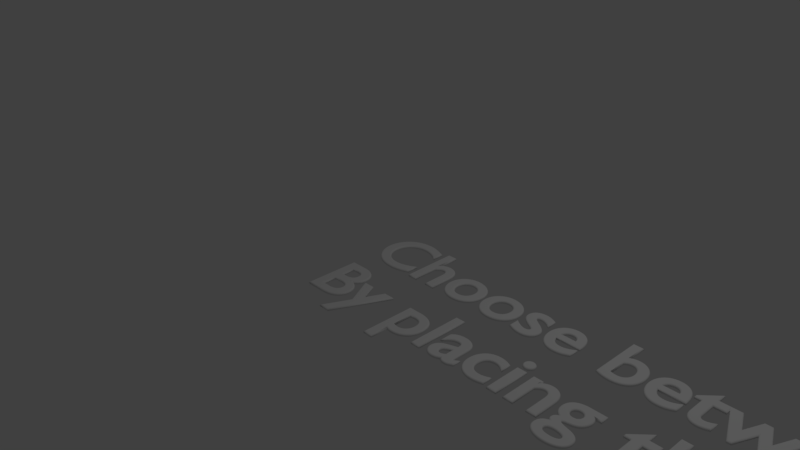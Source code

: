 # Source: ChoicePlacard.blend  (saved by Blender 2.79.0; exported with 4.5.12 LTS)
import bpy
from mathutils import Matrix  # noqa: F401  (used for matrix-valued properties, if any)

bpy.ops.wm.read_factory_settings(use_empty=True)
scene = bpy.context.scene
scene.name = 'Scene'

# ---- collections
col_collection_1 = bpy.data.collections.new('Collection 1'); scene.collection.children.link(col_collection_1)

# ---- world
world_world = bpy.data.worlds.new('World'); scene.world = world_world
world_world.color = (0.05088, 0.05088, 0.05088)
world_world.use_sun_shadow = False
world_world.sun_shadow_jitter_overblur = 0.0
world_world.cycles.sampling_method = 'MANUAL'

# ---- cameras
cam_camera = bpy.data.cameras.new('Camera')
cam_camera.clip_end = 100.0
cam_camera.lens = 35.0
cam_camera.sensor_width = 32.0
cam_camera.sensor_height = 18.0
cam_camera.ortho_scale = 7.314
cam_camera.dof.focus_distance = 0.0
cam_camera.dof.aperture_fstop = 128.0

# ---- lights
light_lamp = bpy.data.lights.new('Lamp', 'POINT')
light_lamp.transmission_factor = 0.0
light_lamp.cutoff_distance = 30.0
light_lamp.energy = 100.0
light_lamp.shadow_buffer_clip_start = 1.001
light_lamp.shadow_soft_size = 0.1
light_lamp.shadow_maximum_resolution = 0.006
light_lamp.use_absolute_resolution = True

# ---- curves / text
txt_text = bpy.data.curves.new('Text', 'FONT')
txt_text.dimensions = '2D'
txt_text.body = 'Choose between the options avaliable\nBy placing the sphere on the respective platforms'
txt_text.use_path_clamp = True
txt_text.bevel_resolution = 32
txt_text.bevel_depth = 0.02

# ---- objects
ob_text = bpy.data.objects.new('Text', txt_text)
ob_lamp = bpy.data.objects.new('Lamp', light_lamp)
ob_camera = bpy.data.objects.new('Camera', cam_camera)

# ---- transforms, parenting, visibility, modifiers, constraints
ob_text.location = (0.0, 0.0, 0.0)
ob_text.lineart.crease_threshold = 0.0
ob_lamp.location = (4.076, 1.005, 5.904)
ob_lamp.rotation_euler = (0.6503, 0.05522, 1.866)
ob_lamp.lock_rotations_4d = False
ob_lamp.empty_display_type = 'ARROWS'
ob_lamp.color = (0.0, 0.0, 0.0, 0.0)
ob_lamp.lineart.crease_threshold = 0.0
ob_camera.location = (7.481, -6.508, 5.344)
ob_camera.rotation_euler = (1.109, 0.0, 0.8149)
ob_camera.lock_rotations_4d = False
ob_camera.empty_display_type = 'ARROWS'
ob_camera.color = (0.0, 0.0, 0.0, 0.0)
ob_camera.display_type = 'WIRE'
ob_camera.lineart.crease_threshold = 0.0

# ---- collection membership
col_collection_1.objects.link(ob_text)
col_collection_1.objects.link(ob_lamp)
col_collection_1.objects.link(ob_camera)

# ---- scene / render settings (as saved in the file)
scene.camera = ob_camera
scene.frame_start = 1; scene.frame_end = 250; scene.frame_set(1)
scene.render.engine = 'BLENDER_EEVEE_NEXT'
scene.render.resolution_percentage = 50
scene.render.dither_intensity = 0.0
scene.cycles.use_denoising = False
scene.cycles.samples = 128
scene.cycles.sampling_pattern = 'TABULATED_SOBOL'
scene.cycles.use_adaptive_sampling = False
scene.cycles.use_light_tree = False
scene.cycles.blur_glossy = 0.0
scene.cycles.sample_clamp_indirect = 0.0
scene.view_settings.view_transform = 'Standard'
bpy.context.view_layer.update()
